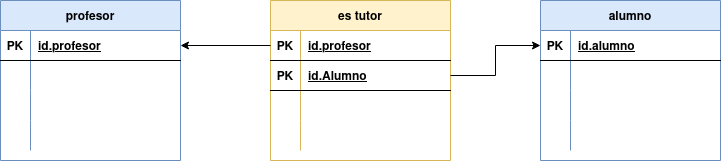

The diagram above was exported from draw.io. Its source (the exported page's mxGraphModel, read from the mxfile embedded in the PNG):
<mxGraphModel dx="1422" dy="771" grid="1" gridSize="10" guides="1" tooltips="1" connect="1" arrows="1" fold="1" page="1" pageScale="1" pageWidth="827" pageHeight="1169" math="0" shadow="0">
  <root>
    <mxCell id="0" />
    <mxCell id="1" parent="0" />
    <mxCell id="cYFzPDjiBY57yLxRlT8P-1" value="profesor" style="shape=table;startSize=30;container=1;collapsible=1;childLayout=tableLayout;fixedRows=1;rowLines=0;fontStyle=1;align=center;resizeLast=1;fillColor=#dae8fc;strokeColor=#6c8ebf;" vertex="1" parent="1">
      <mxGeometry x="100" y="240" width="180" height="160" as="geometry" />
    </mxCell>
    <mxCell id="cYFzPDjiBY57yLxRlT8P-2" value="" style="shape=tableRow;horizontal=0;startSize=0;swimlaneHead=0;swimlaneBody=0;fillColor=none;collapsible=0;dropTarget=0;points=[[0,0.5],[1,0.5]];portConstraint=eastwest;top=0;left=0;right=0;bottom=1;" vertex="1" parent="cYFzPDjiBY57yLxRlT8P-1">
      <mxGeometry y="30" width="180" height="30" as="geometry" />
    </mxCell>
    <mxCell id="cYFzPDjiBY57yLxRlT8P-3" value="PK" style="shape=partialRectangle;connectable=0;fillColor=none;top=0;left=0;bottom=0;right=0;fontStyle=1;overflow=hidden;" vertex="1" parent="cYFzPDjiBY57yLxRlT8P-2">
      <mxGeometry width="30" height="30" as="geometry">
        <mxRectangle width="30" height="30" as="alternateBounds" />
      </mxGeometry>
    </mxCell>
    <mxCell id="cYFzPDjiBY57yLxRlT8P-4" value="id.profesor" style="shape=partialRectangle;connectable=0;fillColor=none;top=0;left=0;bottom=0;right=0;align=left;spacingLeft=6;fontStyle=5;overflow=hidden;" vertex="1" parent="cYFzPDjiBY57yLxRlT8P-2">
      <mxGeometry x="30" width="150" height="30" as="geometry">
        <mxRectangle width="150" height="30" as="alternateBounds" />
      </mxGeometry>
    </mxCell>
    <mxCell id="cYFzPDjiBY57yLxRlT8P-5" value="" style="shape=tableRow;horizontal=0;startSize=0;swimlaneHead=0;swimlaneBody=0;fillColor=none;collapsible=0;dropTarget=0;points=[[0,0.5],[1,0.5]];portConstraint=eastwest;top=0;left=0;right=0;bottom=0;" vertex="1" parent="cYFzPDjiBY57yLxRlT8P-1">
      <mxGeometry y="60" width="180" height="30" as="geometry" />
    </mxCell>
    <mxCell id="cYFzPDjiBY57yLxRlT8P-6" value="" style="shape=partialRectangle;connectable=0;fillColor=none;top=0;left=0;bottom=0;right=0;editable=1;overflow=hidden;" vertex="1" parent="cYFzPDjiBY57yLxRlT8P-5">
      <mxGeometry width="30" height="30" as="geometry">
        <mxRectangle width="30" height="30" as="alternateBounds" />
      </mxGeometry>
    </mxCell>
    <mxCell id="cYFzPDjiBY57yLxRlT8P-7" value="" style="shape=partialRectangle;connectable=0;fillColor=none;top=0;left=0;bottom=0;right=0;align=left;spacingLeft=6;overflow=hidden;" vertex="1" parent="cYFzPDjiBY57yLxRlT8P-5">
      <mxGeometry x="30" width="150" height="30" as="geometry">
        <mxRectangle width="150" height="30" as="alternateBounds" />
      </mxGeometry>
    </mxCell>
    <mxCell id="cYFzPDjiBY57yLxRlT8P-8" value="" style="shape=tableRow;horizontal=0;startSize=0;swimlaneHead=0;swimlaneBody=0;fillColor=none;collapsible=0;dropTarget=0;points=[[0,0.5],[1,0.5]];portConstraint=eastwest;top=0;left=0;right=0;bottom=0;" vertex="1" parent="cYFzPDjiBY57yLxRlT8P-1">
      <mxGeometry y="90" width="180" height="30" as="geometry" />
    </mxCell>
    <mxCell id="cYFzPDjiBY57yLxRlT8P-9" value="" style="shape=partialRectangle;connectable=0;fillColor=none;top=0;left=0;bottom=0;right=0;editable=1;overflow=hidden;" vertex="1" parent="cYFzPDjiBY57yLxRlT8P-8">
      <mxGeometry width="30" height="30" as="geometry">
        <mxRectangle width="30" height="30" as="alternateBounds" />
      </mxGeometry>
    </mxCell>
    <mxCell id="cYFzPDjiBY57yLxRlT8P-10" value="" style="shape=partialRectangle;connectable=0;fillColor=none;top=0;left=0;bottom=0;right=0;align=left;spacingLeft=6;overflow=hidden;" vertex="1" parent="cYFzPDjiBY57yLxRlT8P-8">
      <mxGeometry x="30" width="150" height="30" as="geometry">
        <mxRectangle width="150" height="30" as="alternateBounds" />
      </mxGeometry>
    </mxCell>
    <mxCell id="cYFzPDjiBY57yLxRlT8P-11" value="" style="shape=tableRow;horizontal=0;startSize=0;swimlaneHead=0;swimlaneBody=0;fillColor=none;collapsible=0;dropTarget=0;points=[[0,0.5],[1,0.5]];portConstraint=eastwest;top=0;left=0;right=0;bottom=0;" vertex="1" parent="cYFzPDjiBY57yLxRlT8P-1">
      <mxGeometry y="120" width="180" height="30" as="geometry" />
    </mxCell>
    <mxCell id="cYFzPDjiBY57yLxRlT8P-12" value="" style="shape=partialRectangle;connectable=0;fillColor=none;top=0;left=0;bottom=0;right=0;editable=1;overflow=hidden;" vertex="1" parent="cYFzPDjiBY57yLxRlT8P-11">
      <mxGeometry width="30" height="30" as="geometry">
        <mxRectangle width="30" height="30" as="alternateBounds" />
      </mxGeometry>
    </mxCell>
    <mxCell id="cYFzPDjiBY57yLxRlT8P-13" value="" style="shape=partialRectangle;connectable=0;fillColor=none;top=0;left=0;bottom=0;right=0;align=left;spacingLeft=6;overflow=hidden;" vertex="1" parent="cYFzPDjiBY57yLxRlT8P-11">
      <mxGeometry x="30" width="150" height="30" as="geometry">
        <mxRectangle width="150" height="30" as="alternateBounds" />
      </mxGeometry>
    </mxCell>
    <mxCell id="cYFzPDjiBY57yLxRlT8P-14" value="alumno" style="shape=table;startSize=30;container=1;collapsible=1;childLayout=tableLayout;fixedRows=1;rowLines=0;fontStyle=1;align=center;resizeLast=1;fillColor=#dae8fc;strokeColor=#6c8ebf;" vertex="1" parent="1">
      <mxGeometry x="640" y="240" width="180" height="160" as="geometry" />
    </mxCell>
    <mxCell id="cYFzPDjiBY57yLxRlT8P-15" value="" style="shape=tableRow;horizontal=0;startSize=0;swimlaneHead=0;swimlaneBody=0;fillColor=none;collapsible=0;dropTarget=0;points=[[0,0.5],[1,0.5]];portConstraint=eastwest;top=0;left=0;right=0;bottom=1;" vertex="1" parent="cYFzPDjiBY57yLxRlT8P-14">
      <mxGeometry y="30" width="180" height="30" as="geometry" />
    </mxCell>
    <mxCell id="cYFzPDjiBY57yLxRlT8P-16" value="PK" style="shape=partialRectangle;connectable=0;fillColor=none;top=0;left=0;bottom=0;right=0;fontStyle=1;overflow=hidden;" vertex="1" parent="cYFzPDjiBY57yLxRlT8P-15">
      <mxGeometry width="30" height="30" as="geometry">
        <mxRectangle width="30" height="30" as="alternateBounds" />
      </mxGeometry>
    </mxCell>
    <mxCell id="cYFzPDjiBY57yLxRlT8P-17" value="id.alumno" style="shape=partialRectangle;connectable=0;fillColor=none;top=0;left=0;bottom=0;right=0;align=left;spacingLeft=6;fontStyle=5;overflow=hidden;" vertex="1" parent="cYFzPDjiBY57yLxRlT8P-15">
      <mxGeometry x="30" width="150" height="30" as="geometry">
        <mxRectangle width="150" height="30" as="alternateBounds" />
      </mxGeometry>
    </mxCell>
    <mxCell id="cYFzPDjiBY57yLxRlT8P-18" value="" style="shape=tableRow;horizontal=0;startSize=0;swimlaneHead=0;swimlaneBody=0;fillColor=none;collapsible=0;dropTarget=0;points=[[0,0.5],[1,0.5]];portConstraint=eastwest;top=0;left=0;right=0;bottom=0;" vertex="1" parent="cYFzPDjiBY57yLxRlT8P-14">
      <mxGeometry y="60" width="180" height="30" as="geometry" />
    </mxCell>
    <mxCell id="cYFzPDjiBY57yLxRlT8P-19" value="" style="shape=partialRectangle;connectable=0;fillColor=none;top=0;left=0;bottom=0;right=0;editable=1;overflow=hidden;" vertex="1" parent="cYFzPDjiBY57yLxRlT8P-18">
      <mxGeometry width="30" height="30" as="geometry">
        <mxRectangle width="30" height="30" as="alternateBounds" />
      </mxGeometry>
    </mxCell>
    <mxCell id="cYFzPDjiBY57yLxRlT8P-20" value="" style="shape=partialRectangle;connectable=0;fillColor=none;top=0;left=0;bottom=0;right=0;align=left;spacingLeft=6;overflow=hidden;" vertex="1" parent="cYFzPDjiBY57yLxRlT8P-18">
      <mxGeometry x="30" width="150" height="30" as="geometry">
        <mxRectangle width="150" height="30" as="alternateBounds" />
      </mxGeometry>
    </mxCell>
    <mxCell id="cYFzPDjiBY57yLxRlT8P-21" value="" style="shape=tableRow;horizontal=0;startSize=0;swimlaneHead=0;swimlaneBody=0;fillColor=none;collapsible=0;dropTarget=0;points=[[0,0.5],[1,0.5]];portConstraint=eastwest;top=0;left=0;right=0;bottom=0;" vertex="1" parent="cYFzPDjiBY57yLxRlT8P-14">
      <mxGeometry y="90" width="180" height="30" as="geometry" />
    </mxCell>
    <mxCell id="cYFzPDjiBY57yLxRlT8P-22" value="" style="shape=partialRectangle;connectable=0;fillColor=none;top=0;left=0;bottom=0;right=0;editable=1;overflow=hidden;" vertex="1" parent="cYFzPDjiBY57yLxRlT8P-21">
      <mxGeometry width="30" height="30" as="geometry">
        <mxRectangle width="30" height="30" as="alternateBounds" />
      </mxGeometry>
    </mxCell>
    <mxCell id="cYFzPDjiBY57yLxRlT8P-23" value="" style="shape=partialRectangle;connectable=0;fillColor=none;top=0;left=0;bottom=0;right=0;align=left;spacingLeft=6;overflow=hidden;" vertex="1" parent="cYFzPDjiBY57yLxRlT8P-21">
      <mxGeometry x="30" width="150" height="30" as="geometry">
        <mxRectangle width="150" height="30" as="alternateBounds" />
      </mxGeometry>
    </mxCell>
    <mxCell id="cYFzPDjiBY57yLxRlT8P-24" value="" style="shape=tableRow;horizontal=0;startSize=0;swimlaneHead=0;swimlaneBody=0;fillColor=none;collapsible=0;dropTarget=0;points=[[0,0.5],[1,0.5]];portConstraint=eastwest;top=0;left=0;right=0;bottom=0;" vertex="1" parent="cYFzPDjiBY57yLxRlT8P-14">
      <mxGeometry y="120" width="180" height="30" as="geometry" />
    </mxCell>
    <mxCell id="cYFzPDjiBY57yLxRlT8P-25" value="" style="shape=partialRectangle;connectable=0;fillColor=none;top=0;left=0;bottom=0;right=0;editable=1;overflow=hidden;" vertex="1" parent="cYFzPDjiBY57yLxRlT8P-24">
      <mxGeometry width="30" height="30" as="geometry">
        <mxRectangle width="30" height="30" as="alternateBounds" />
      </mxGeometry>
    </mxCell>
    <mxCell id="cYFzPDjiBY57yLxRlT8P-26" value="" style="shape=partialRectangle;connectable=0;fillColor=none;top=0;left=0;bottom=0;right=0;align=left;spacingLeft=6;overflow=hidden;" vertex="1" parent="cYFzPDjiBY57yLxRlT8P-24">
      <mxGeometry x="30" width="150" height="30" as="geometry">
        <mxRectangle width="150" height="30" as="alternateBounds" />
      </mxGeometry>
    </mxCell>
    <mxCell id="cYFzPDjiBY57yLxRlT8P-27" value="es tutor" style="shape=table;startSize=30;container=1;collapsible=1;childLayout=tableLayout;fixedRows=1;rowLines=0;fontStyle=1;align=center;resizeLast=1;fillColor=#fff2cc;strokeColor=#d6b656;" vertex="1" parent="1">
      <mxGeometry x="370" y="240" width="180" height="160" as="geometry" />
    </mxCell>
    <mxCell id="cYFzPDjiBY57yLxRlT8P-28" value="" style="shape=tableRow;horizontal=0;startSize=0;swimlaneHead=0;swimlaneBody=0;fillColor=none;collapsible=0;dropTarget=0;points=[[0,0.5],[1,0.5]];portConstraint=eastwest;top=0;left=0;right=0;bottom=1;" vertex="1" parent="cYFzPDjiBY57yLxRlT8P-27">
      <mxGeometry y="30" width="180" height="30" as="geometry" />
    </mxCell>
    <mxCell id="cYFzPDjiBY57yLxRlT8P-29" value="PK" style="shape=partialRectangle;connectable=0;fillColor=none;top=0;left=0;bottom=0;right=0;fontStyle=1;overflow=hidden;" vertex="1" parent="cYFzPDjiBY57yLxRlT8P-28">
      <mxGeometry width="30" height="30" as="geometry">
        <mxRectangle width="30" height="30" as="alternateBounds" />
      </mxGeometry>
    </mxCell>
    <mxCell id="cYFzPDjiBY57yLxRlT8P-30" value="id.profesor" style="shape=partialRectangle;connectable=0;fillColor=none;top=0;left=0;bottom=0;right=0;align=left;spacingLeft=6;fontStyle=5;overflow=hidden;" vertex="1" parent="cYFzPDjiBY57yLxRlT8P-28">
      <mxGeometry x="30" width="150" height="30" as="geometry">
        <mxRectangle width="150" height="30" as="alternateBounds" />
      </mxGeometry>
    </mxCell>
    <mxCell id="cYFzPDjiBY57yLxRlT8P-31" value="" style="shape=tableRow;horizontal=0;startSize=0;swimlaneHead=0;swimlaneBody=0;fillColor=none;collapsible=0;dropTarget=0;points=[[0,0.5],[1,0.5]];portConstraint=eastwest;top=0;left=0;right=0;bottom=0;" vertex="1" parent="cYFzPDjiBY57yLxRlT8P-27">
      <mxGeometry y="60" width="180" height="30" as="geometry" />
    </mxCell>
    <mxCell id="cYFzPDjiBY57yLxRlT8P-32" value="" style="shape=partialRectangle;connectable=0;fillColor=none;top=0;left=0;bottom=0;right=0;editable=1;overflow=hidden;" vertex="1" parent="cYFzPDjiBY57yLxRlT8P-31">
      <mxGeometry width="30" height="30" as="geometry">
        <mxRectangle width="30" height="30" as="alternateBounds" />
      </mxGeometry>
    </mxCell>
    <mxCell id="cYFzPDjiBY57yLxRlT8P-33" value="" style="shape=partialRectangle;connectable=0;fillColor=none;top=0;left=0;bottom=0;right=0;align=left;spacingLeft=6;overflow=hidden;" vertex="1" parent="cYFzPDjiBY57yLxRlT8P-31">
      <mxGeometry x="30" width="150" height="30" as="geometry">
        <mxRectangle width="150" height="30" as="alternateBounds" />
      </mxGeometry>
    </mxCell>
    <mxCell id="cYFzPDjiBY57yLxRlT8P-34" value="" style="shape=tableRow;horizontal=0;startSize=0;swimlaneHead=0;swimlaneBody=0;fillColor=none;collapsible=0;dropTarget=0;points=[[0,0.5],[1,0.5]];portConstraint=eastwest;top=0;left=0;right=0;bottom=0;" vertex="1" parent="cYFzPDjiBY57yLxRlT8P-27">
      <mxGeometry y="90" width="180" height="30" as="geometry" />
    </mxCell>
    <mxCell id="cYFzPDjiBY57yLxRlT8P-35" value="" style="shape=partialRectangle;connectable=0;fillColor=none;top=0;left=0;bottom=0;right=0;editable=1;overflow=hidden;" vertex="1" parent="cYFzPDjiBY57yLxRlT8P-34">
      <mxGeometry width="30" height="30" as="geometry">
        <mxRectangle width="30" height="30" as="alternateBounds" />
      </mxGeometry>
    </mxCell>
    <mxCell id="cYFzPDjiBY57yLxRlT8P-36" value="" style="shape=partialRectangle;connectable=0;fillColor=none;top=0;left=0;bottom=0;right=0;align=left;spacingLeft=6;overflow=hidden;" vertex="1" parent="cYFzPDjiBY57yLxRlT8P-34">
      <mxGeometry x="30" width="150" height="30" as="geometry">
        <mxRectangle width="150" height="30" as="alternateBounds" />
      </mxGeometry>
    </mxCell>
    <mxCell id="cYFzPDjiBY57yLxRlT8P-37" value="" style="shape=tableRow;horizontal=0;startSize=0;swimlaneHead=0;swimlaneBody=0;fillColor=none;collapsible=0;dropTarget=0;points=[[0,0.5],[1,0.5]];portConstraint=eastwest;top=0;left=0;right=0;bottom=0;" vertex="1" parent="cYFzPDjiBY57yLxRlT8P-27">
      <mxGeometry y="120" width="180" height="30" as="geometry" />
    </mxCell>
    <mxCell id="cYFzPDjiBY57yLxRlT8P-38" value="" style="shape=partialRectangle;connectable=0;fillColor=none;top=0;left=0;bottom=0;right=0;editable=1;overflow=hidden;" vertex="1" parent="cYFzPDjiBY57yLxRlT8P-37">
      <mxGeometry width="30" height="30" as="geometry">
        <mxRectangle width="30" height="30" as="alternateBounds" />
      </mxGeometry>
    </mxCell>
    <mxCell id="cYFzPDjiBY57yLxRlT8P-39" value="" style="shape=partialRectangle;connectable=0;fillColor=none;top=0;left=0;bottom=0;right=0;align=left;spacingLeft=6;overflow=hidden;" vertex="1" parent="cYFzPDjiBY57yLxRlT8P-37">
      <mxGeometry x="30" width="150" height="30" as="geometry">
        <mxRectangle width="150" height="30" as="alternateBounds" />
      </mxGeometry>
    </mxCell>
    <mxCell id="cYFzPDjiBY57yLxRlT8P-44" style="edgeStyle=orthogonalEdgeStyle;rounded=0;orthogonalLoop=1;jettySize=auto;html=1;exitX=1;exitY=0.5;exitDx=0;exitDy=0;entryX=0;entryY=0.5;entryDx=0;entryDy=0;" edge="1" parent="1" source="cYFzPDjiBY57yLxRlT8P-40" target="cYFzPDjiBY57yLxRlT8P-15">
      <mxGeometry relative="1" as="geometry" />
    </mxCell>
    <mxCell id="cYFzPDjiBY57yLxRlT8P-40" value="" style="shape=tableRow;horizontal=0;startSize=0;swimlaneHead=0;swimlaneBody=0;fillColor=none;collapsible=0;dropTarget=0;points=[[0,0.5],[1,0.5]];portConstraint=eastwest;top=0;left=0;right=0;bottom=1;" vertex="1" parent="1">
      <mxGeometry x="370" y="300" width="180" height="30" as="geometry" />
    </mxCell>
    <mxCell id="cYFzPDjiBY57yLxRlT8P-41" value="PK" style="shape=partialRectangle;connectable=0;fillColor=none;top=0;left=0;bottom=0;right=0;fontStyle=1;overflow=hidden;" vertex="1" parent="cYFzPDjiBY57yLxRlT8P-40">
      <mxGeometry width="30" height="30" as="geometry">
        <mxRectangle width="30" height="30" as="alternateBounds" />
      </mxGeometry>
    </mxCell>
    <mxCell id="cYFzPDjiBY57yLxRlT8P-42" value="id.Alumno" style="shape=partialRectangle;connectable=0;fillColor=none;top=0;left=0;bottom=0;right=0;align=left;spacingLeft=6;fontStyle=5;overflow=hidden;" vertex="1" parent="cYFzPDjiBY57yLxRlT8P-40">
      <mxGeometry x="30" width="150" height="30" as="geometry">
        <mxRectangle width="150" height="30" as="alternateBounds" />
      </mxGeometry>
    </mxCell>
    <mxCell id="cYFzPDjiBY57yLxRlT8P-43" style="edgeStyle=orthogonalEdgeStyle;rounded=0;orthogonalLoop=1;jettySize=auto;html=1;exitX=0;exitY=0.5;exitDx=0;exitDy=0;entryX=1;entryY=0.5;entryDx=0;entryDy=0;" edge="1" parent="1" source="cYFzPDjiBY57yLxRlT8P-28" target="cYFzPDjiBY57yLxRlT8P-2">
      <mxGeometry relative="1" as="geometry" />
    </mxCell>
  </root>
</mxGraphModel>